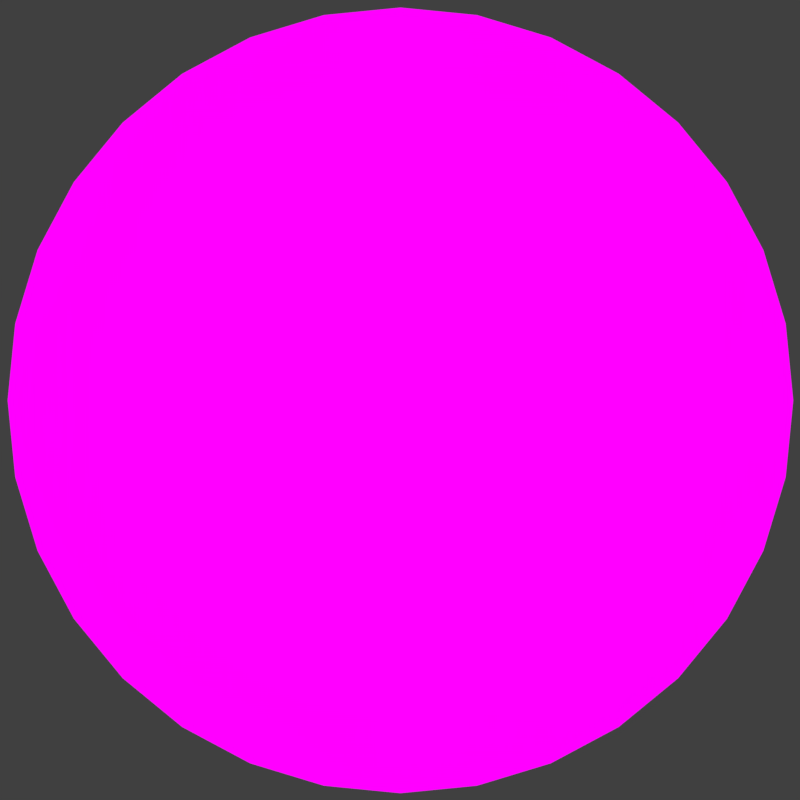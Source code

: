 # Source: earthFrozen.blend  (saved by Blender 2.78.0; exported with 4.5.12 LTS)
import bpy
from mathutils import Matrix  # noqa: F401  (used for matrix-valued properties, if any)

bpy.ops.wm.read_factory_settings(use_empty=True)
scene = bpy.context.scene
scene.name = 'Scene'

# ---- collections
col_collection_1 = bpy.data.collections.new('Collection 1'); scene.collection.children.link(col_collection_1)

# ---- images (referenced by path relative to the original .blend; pixels are not part of the script)
import os
ASSET_DIR = os.environ.get("B2B_ASSET_DIR", "")  # directory of the original .blend (textures are referenced by path, not embedded)
HERE = os.path.dirname(os.path.abspath(__file__))  # packed textures are extracted next to this script under _unpacked/

def load_image(name, relpath, width, height, colorspace="sRGB"):
    """Load a texture the original file referenced (path relative to the .blend, or extracted next to this script)."""
    p = next((c for c in (os.path.join(HERE, relpath), os.path.join(ASSET_DIR, relpath)) if relpath and os.path.exists(c)), "")
    if p:
        img = bpy.data.images.load(p, check_existing=True)
        img.name = name
    else:  # same state as the original file: an image datablock whose file is absent (Cycles renders it pink)
        img = bpy.data.images.new(name, width, height)
        img.source = "FILE"
        img.filepath = "//" + (relpath or name)
    img.colorspace_settings.name = colorspace
    return img
img_earthmapfrozen_png = load_image('earthMapFrozen.png', 'earthMapFrozen.png', 1024, 1024, 'sRGB')

# ---- materials (node trees are filled in below, after node groups)
mat_material_001 = bpy.data.materials.new('Material.001')
mat_material_001.alpha_threshold = 0.0
mat_material_001.roughness = 0.5
mat_material_001.specular_intensity = 0.0

# ---- material node trees
mat_material_001.use_nodes = True; mat_material_001.node_tree.nodes.clear()
_N = mat_material_001.node_tree.nodes; _L = mat_material_001.node_tree.links
n0 = _N.new('ShaderNodeOutputMaterial'); n0.name = 'Material Output'; n0.location = (300, 300)
n1 = _N.new('ShaderNodeEmission'); n1.name = 'Emission'; n1.location = (10, 300)
n2 = _N.new('ShaderNodeTexImage'); n2.name = 'Image Texture'; n2.location = (-180, 300)
n2.width = 140
n2.image = img_earthmapfrozen_png
_L.new(n1.outputs[0], n0.inputs[0])
_L.new(n2.outputs[0], n1.inputs[0])
n0.is_active_output = True

# ---- world
world_world = bpy.data.worlds.new('World'); scene.world = world_world
world_world.color = (0.05088, 0.05088, 0.05088)
world_world.use_sun_shadow = False
world_world.sun_shadow_jitter_overblur = 0.0
world_world.cycles.sampling_method = 'MANUAL'

# ---- cameras
cam_camera = bpy.data.cameras.new('Camera')
cam_camera.type = 'ORTHO'
cam_camera.clip_end = 100.0
cam_camera.lens = 35.0
cam_camera.sensor_width = 32.0
cam_camera.sensor_height = 18.0
cam_camera.ortho_scale = 5.914
cam_camera.dof.focus_distance = 0.0

# ---- meshes
me_sphere_001 = bpy.data.meshes.new('Sphere.001')
me_sphere_001.from_pydata([(0.0, -3.258e-07, -1.0), (0.03806, 0.1913, 0.9808), (0.07466, 0.3753, 0.9239), (0.1084, 0.5449, 0.8315), (0.1379, 0.6935, 0.7071), (0.1622, 0.8155, 0.5556), (0.1802, 0.9061, 0.3827), (0.1913, 0.9619, 0.1951), (0.1951, 0.9808, 7.55e-08), (0.1913, 0.9619, -0.1951), (0.1802, 0.9061, -0.3827), (0.1622, 0.8155, -0.5556), (0.1379, 0.6935, -0.7071), (0.1084, 0.5449, -0.8315), (0.07466, 0.3753, -0.9239), (0.03806, 0.1913, -0.9808), (0.07466, 0.1802, 0.9808), (0.1464, 0.3536, 0.9239), (0.2126, 0.5133, 0.8315), (0.2706, 0.6533, 0.7071), (0.3182, 0.7682, 0.5556), (0.3536, 0.8536, 0.3827), (0.3753, 0.9061, 0.1951), (0.3827, 0.9239, 7.55e-08), (0.3753, 0.9061, -0.1951), (0.3536, 0.8536, -0.3827), (0.3182, 0.7682, -0.5556), (0.2706, 0.6533, -0.7071), (0.2126, 0.5133, -0.8315), (0.1464, 0.3536, -0.9239), (0.07466, 0.1802, -0.9808), (0.1084, 0.1622, 0.9808), (0.2126, 0.3182, 0.9239), (0.3087, 0.4619, 0.8315), (0.3928, 0.5879, 0.7071), (0.4619, 0.6913, 0.5556), (0.5133, 0.7682, 0.3827), (0.5449, 0.8155, 0.1951), (0.5556, 0.8315, 7.55e-08), (0.5449, 0.8155, -0.1951), (0.5133, 0.7682, -0.3827), (0.4619, 0.6913, -0.5556), (0.3928, 0.5879, -0.7071), (0.3087, 0.4619, -0.8315), (0.2126, 0.3182, -0.9239), (0.1084, 0.1622, -0.9808), (0.1379, 0.1379, 0.9808), (0.2706, 0.2706, 0.9239), (0.3928, 0.3928, 0.8315), (0.5, 0.5, 0.7071), (0.5879, 0.5879, 0.5556), (0.6533, 0.6533, 0.3827), (0.6935, 0.6935, 0.1951), (0.7071, 0.7071, 7.55e-08), (0.6935, 0.6935, -0.1951), (0.6533, 0.6533, -0.3827), (0.5879, 0.5879, -0.5556), (0.5, 0.5, -0.7071), (0.3928, 0.3928, -0.8315), (0.2706, 0.2706, -0.9239), (0.1379, 0.1379, -0.9808), (0.1622, 0.1084, 0.9808), (0.3182, 0.2126, 0.9239), (0.4619, 0.3087, 0.8315), (0.5879, 0.3928, 0.7071), (0.6913, 0.4619, 0.5556), (0.7682, 0.5133, 0.3827), (0.8155, 0.5449, 0.1951), (0.8315, 0.5556, 7.55e-08), (0.8155, 0.5449, -0.1951), (0.7682, 0.5133, -0.3827), (0.6913, 0.4619, -0.5556), (0.5879, 0.3928, -0.7071), (0.4619, 0.3087, -0.8315), (0.3182, 0.2126, -0.9239), (0.1622, 0.1084, -0.9808), (0.1802, 0.07466, 0.9808), (0.3536, 0.1464, 0.9239), (0.5133, 0.2126, 0.8315), (0.6533, 0.2706, 0.7071), (0.7682, 0.3182, 0.5556), (0.8536, 0.3536, 0.3827), (0.9061, 0.3753, 0.1951), (0.9239, 0.3827, 7.55e-08), (0.9061, 0.3753, -0.1951), (0.8536, 0.3536, -0.3827), (0.7682, 0.3182, -0.5556), (0.6533, 0.2706, -0.7071), (0.5133, 0.2126, -0.8315), (0.3536, 0.1464, -0.9239), (0.1802, 0.07466, -0.9808), (0.1913, 0.03806, 0.9808), (0.3753, 0.07466, 0.9239), (0.5449, 0.1084, 0.8315), (0.6935, 0.1379, 0.7071), (0.8155, 0.1622, 0.5556), (0.9061, 0.1802, 0.3827), (0.9619, 0.1913, 0.1951), (0.9808, 0.1951, 7.55e-08), (0.9619, 0.1913, -0.1951), (0.9061, 0.1802, -0.3827), (0.8155, 0.1622, -0.5556), (0.6935, 0.1379, -0.7071), (0.5449, 0.1084, -0.8315), (0.3753, 0.07466, -0.9239), (0.1913, 0.03806, -0.9808), (0.1951, -3.266e-07, 0.9808), (0.3827, -3.192e-07, 0.9239), (0.5556, -3.117e-07, 0.8315), (0.7071, -3.192e-07, 0.7071), (0.8315, -3.341e-07, 0.5556), (0.9239, -2.745e-07, 0.3827), (0.9808, -3.937e-07, 0.1951), (1.0, -3.788e-07, 7.55e-08), (0.9808, -3.937e-07, -0.1951), (0.9239, -2.298e-07, -0.3827), (0.8315, -3.341e-07, -0.5556), (0.7071, -3.192e-07, -0.7071), (0.5556, -3.415e-07, -0.8315), (0.3827, -3.043e-07, -0.9239), (0.1951, -3.08e-07, -0.9808), (0.1913, -0.03806, 0.9808), (0.3753, -0.07466, 0.9239), (0.5449, -0.1084, 0.8315), (0.6935, -0.138, 0.7071), (0.8155, -0.1622, 0.5556), (0.9061, -0.1802, 0.3827), (0.9619, -0.1913, 0.1951), (0.9808, -0.1951, 7.55e-08), (0.9619, -0.1913, -0.1951), (0.9061, -0.1802, -0.3827), (0.8155, -0.1622, -0.5556), (0.6935, -0.138, -0.7071), (0.5449, -0.1084, -0.8315), (0.3753, -0.07466, -0.9239), (0.1913, -0.03806, -0.9808), (0.1802, -0.07466, 0.9808), (0.3536, -0.1464, 0.9239), (0.5133, -0.2126, 0.8315), (0.6533, -0.2706, 0.7071), (0.7682, -0.3182, 0.5556), (0.8536, -0.3536, 0.3827), (0.9061, -0.3753, 0.1951), (0.9239, -0.3827, 7.55e-08), (0.9061, -0.3753, -0.1951), (0.8536, -0.3536, -0.3827), (0.7682, -0.3182, -0.5556), (0.6533, -0.2706, -0.7071), (0.5133, -0.2126, -0.8315), (0.3536, -0.1464, -0.9239), (0.1802, -0.07466, -0.9808), (0.1622, -0.1084, 0.9808), (0.3182, -0.2126, 0.9239), (0.4619, -0.3087, 0.8315), (0.5879, -0.3928, 0.7071), (0.6913, -0.4619, 0.5556), (0.7682, -0.5133, 0.3827), (0.8155, -0.5449, 0.1951), (0.8315, -0.5556, 7.55e-08), (0.8155, -0.5449, -0.1951), (0.7682, -0.5133, -0.3827), (0.6913, -0.4619, -0.5556), (0.5879, -0.3928, -0.7071), (0.4619, -0.3087, -0.8315), (0.3182, -0.2126, -0.9239), (0.1622, -0.1084, -0.9808), (0.1379, -0.138, 0.9808), (0.2706, -0.2706, 0.9239), (0.3928, -0.3928, 0.8315), (0.5, -0.5, 0.7071), (0.5879, -0.5879, 0.5556), (0.6533, -0.6533, 0.3827), (0.6935, -0.6935, 0.1951), (0.7071, -0.7071, 7.55e-08), (0.6935, -0.6935, -0.1951), (0.6533, -0.6533, -0.3827), (0.5879, -0.5879, -0.5556), (0.5, -0.5, -0.7071), (0.3928, -0.3928, -0.8315), (0.2706, -0.2706, -0.9239), (0.1379, -0.138, -0.9808), (0.1084, -0.1622, 0.9808), (0.2126, -0.3182, 0.9239), (0.3087, -0.4619, 0.8315), (0.3928, -0.5879, 0.7071), (0.4619, -0.6913, 0.5556), (0.5133, -0.7682, 0.3827), (0.5449, -0.8155, 0.1951), (0.5556, -0.8315, 7.55e-08), (0.5449, -0.8155, -0.1951), (0.5133, -0.7682, -0.3827), (0.4619, -0.6913, -0.5556), (0.3928, -0.5879, -0.7071), (0.3087, -0.4619, -0.8315), (0.2126, -0.3182, -0.9239), (0.1084, -0.1622, -0.9808), (0.07466, -0.1802, 0.9808), (0.1464, -0.3536, 0.9239), (0.2126, -0.5133, 0.8315), (0.2706, -0.6533, 0.7071), (0.3182, -0.7682, 0.5556), (0.3536, -0.8536, 0.3827), (0.3753, -0.9061, 0.1951), (0.3827, -0.9239, 7.55e-08), (0.3753, -0.9061, -0.1951), (0.3536, -0.8536, -0.3827), (0.3182, -0.7682, -0.5556), (0.2706, -0.6533, -0.7071), (0.2126, -0.5133, -0.8315), (0.1464, -0.3536, -0.9239), (0.07466, -0.1802, -0.9808), (0.03806, -0.1913, 0.9808), (0.07466, -0.3753, 0.9239), (0.1084, -0.5449, 0.8315), (0.1379, -0.6935, 0.7071), (0.1622, -0.8155, 0.5556), (0.1802, -0.9061, 0.3827), (0.1913, -0.9619, 0.1951), (0.1951, -0.9808, 7.55e-08), (0.1913, -0.9619, -0.1951), (0.1802, -0.9061, -0.3827), (0.1622, -0.8155, -0.5556), (0.1379, -0.6935, -0.7071), (0.1084, -0.5449, -0.8315), (0.07466, -0.3753, -0.9239), (0.03806, -0.1913, -0.9808), (-7.212e-09, -0.1951, 0.9808), (4.122e-08, -0.3827, 0.9239), (2.632e-08, -0.5556, 0.8315), (-2.584e-08, -0.7071, 0.7071), (-8.544e-08, -0.8315, 0.5556), (6.357e-08, -0.9239, 0.3827), (-8.544e-08, -0.9808, 0.1951), (-1.003e-07, -1.0, 7.55e-08), (-8.544e-08, -0.9808, -0.1951), (6.357e-08, -0.9239, -0.3827), (-8.544e-08, -0.8315, -0.5556), (-2.584e-08, -0.7071, -0.7071), (-1.094e-08, -0.5556, -0.8315), (3.964e-09, -0.3827, -0.9239), (3.964e-09, -0.1951, -0.9808), (-0.03806, -0.1913, 0.9808), (-0.07466, -0.3753, 0.9239), (-0.1084, -0.5449, 0.8315), (-0.1379, -0.6935, 0.7071), (-0.1622, -0.8155, 0.5556), (-0.1802, -0.9061, 0.3827), (-0.1913, -0.9619, 0.1951), (-0.1951, -0.9808, 7.55e-08), (-0.1913, -0.9619, -0.1951), (-0.1802, -0.9061, -0.3827), (-0.1622, -0.8155, -0.5556), (-0.1379, -0.6935, -0.7071), (-0.1084, -0.5449, -0.8315), (-0.07466, -0.3753, -0.9239), (-0.03806, -0.1913, -0.9808), (-1.247e-07, -6.269e-07, 1.0), (-0.07466, -0.1802, 0.9808), (-0.1464, -0.3536, 0.9239), (-0.2126, -0.5133, 0.8315), (-0.2706, -0.6533, 0.7071), (-0.3182, -0.7682, 0.5556), (-0.3536, -0.8536, 0.3827), (-0.3753, -0.9061, 0.1951), (-0.3827, -0.9239, 7.55e-08), (-0.3753, -0.9061, -0.1951), (-0.3536, -0.8536, -0.3827), (-0.3182, -0.7682, -0.5556), (-0.2706, -0.6533, -0.7071), (-0.2126, -0.5133, -0.8315), (-0.1464, -0.3536, -0.9239), (-0.07466, -0.1802, -0.9808), (-0.1084, -0.1622, 0.9808), (-0.2126, -0.3182, 0.9239), (-0.3087, -0.4619, 0.8315), (-0.3928, -0.5879, 0.7071), (-0.4619, -0.6913, 0.5556), (-0.5133, -0.7682, 0.3827), (-0.5449, -0.8155, 0.1951), (-0.5556, -0.8315, 7.55e-08), (-0.5449, -0.8155, -0.1951), (-0.5133, -0.7682, -0.3827), (-0.4619, -0.6913, -0.5556), (-0.3928, -0.5879, -0.7071), (-0.3087, -0.4619, -0.8315), (-0.2126, -0.3182, -0.9239), (-0.1084, -0.1622, -0.9808), (-0.1379, -0.138, 0.9808), (-0.2706, -0.2706, 0.9239), (-0.3928, -0.3928, 0.8315), (-0.5, -0.5, 0.7071), (-0.5879, -0.5879, 0.5556), (-0.6533, -0.6533, 0.3827), (-0.6935, -0.6935, 0.1951), (-0.7071, -0.7071, 7.55e-08), (-0.6935, -0.6935, -0.1951), (-0.6533, -0.6533, -0.3827), (-0.5879, -0.5879, -0.5556), (-0.5, -0.5, -0.7071), (-0.3928, -0.3928, -0.8315), (-0.2706, -0.2706, -0.9239), (-0.1379, -0.1379, -0.9808), (-0.1622, -0.1084, 0.9808), (-0.3182, -0.2126, 0.9239), (-0.4619, -0.3087, 0.8315), (-0.5879, -0.3928, 0.7071), (-0.6913, -0.4619, 0.5556), (-0.7682, -0.5133, 0.3827), (-0.8155, -0.5449, 0.1951), (-0.8315, -0.5556, 7.55e-08), (-0.8155, -0.5449, -0.1951), (-0.7682, -0.5133, -0.3827), (-0.6913, -0.4619, -0.5556), (-0.5879, -0.3928, -0.7071), (-0.4619, -0.3087, -0.8315), (-0.3182, -0.2126, -0.9239), (-0.1622, -0.1084, -0.9808), (-0.1802, -0.07466, 0.9808), (-0.3536, -0.1464, 0.9239), (-0.5133, -0.2126, 0.8315), (-0.6533, -0.2706, 0.7071), (-0.7682, -0.3182, 0.5556), (-0.8536, -0.3536, 0.3827), (-0.9061, -0.3753, 0.1951), (-0.9239, -0.3827, 7.55e-08), (-0.9061, -0.3753, -0.1951), (-0.8536, -0.3536, -0.3827), (-0.7682, -0.3182, -0.5556), (-0.6533, -0.2706, -0.7071), (-0.5133, -0.2126, -0.8315), (-0.3536, -0.1464, -0.9239), (-0.1802, -0.07466, -0.9808), (-0.1913, -0.03806, 0.9808), (-0.3753, -0.07466, 0.9239), (-0.5449, -0.1084, 0.8315), (-0.6935, -0.1379, 0.7071), (-0.8155, -0.1622, 0.5556), (-0.9061, -0.1802, 0.3827), (-0.9619, -0.1913, 0.1951), (-0.9808, -0.1951, 7.55e-08), (-0.9619, -0.1913, -0.1951), (-0.9061, -0.1802, -0.3827), (-0.8155, -0.1622, -0.5556), (-0.6935, -0.1379, -0.7071), (-0.5449, -0.1084, -0.8315), (-0.3753, -0.07466, -0.9239), (-0.1913, -0.03806, -0.9808), (-0.1951, -3.117e-07, 0.9808), (-0.3827, -2.819e-07, 0.9239), (-0.5556, -2.819e-07, 0.8315), (-0.7071, -1.851e-07, 0.7071), (-0.8315, -1.404e-07, 0.5556), (-0.9239, -3.192e-07, 0.3827), (-0.9808, -9.567e-08, 0.1951), (-1.0, -1.404e-07, 7.55e-08), (-0.9808, -9.567e-08, -0.1951), (-0.9239, -3.192e-07, -0.3827), (-0.8315, -1.404e-07, -0.5556), (-0.7071, -1.851e-07, -0.7071), (-0.5556, -2.596e-07, -0.8315), (-0.3827, -2.521e-07, -0.9239), (-0.1951, -3.155e-07, -0.9808), (-0.1913, 0.03806, 0.9808), (-0.3753, 0.07466, 0.9239), (-0.5449, 0.1084, 0.8315), (-0.6935, 0.1379, 0.7071), (-0.8155, 0.1622, 0.5556), (-0.9061, 0.1802, 0.3827), (-0.9619, 0.1913, 0.1951), (-0.9808, 0.1951, 7.55e-08), (-0.9619, 0.1913, -0.1951), (-0.9061, 0.1802, -0.3827), (-0.8155, 0.1622, -0.5556), (-0.6935, 0.1379, -0.7071), (-0.5449, 0.1084, -0.8315), (-0.3753, 0.07466, -0.9239), (-0.1913, 0.03806, -0.9808), (-0.1802, 0.07466, 0.9808), (-0.3536, 0.1464, 0.9239), (-0.5133, 0.2126, 0.8315), (-0.6533, 0.2706, 0.7071), (-0.7682, 0.3182, 0.5556), (-0.8536, 0.3536, 0.3827), (-0.9061, 0.3753, 0.1951), (-0.9239, 0.3827, 7.55e-08), (-0.9061, 0.3753, -0.1951), (-0.8536, 0.3536, -0.3827), (-0.7682, 0.3182, -0.5556), (-0.6533, 0.2706, -0.7071), (-0.5133, 0.2126, -0.8315), (-0.3536, 0.1464, -0.9239), (-0.1802, 0.07466, -0.9808), (-0.1622, 0.1084, 0.9808), (-0.3182, 0.2126, 0.9239), (-0.4619, 0.3087, 0.8315), (-0.5879, 0.3928, 0.7071), (-0.6913, 0.4619, 0.5556), (-0.7682, 0.5133, 0.3827), (-0.8155, 0.5449, 0.1951), (-0.8315, 0.5556, 7.55e-08), (-0.8155, 0.5449, -0.1951), (-0.7682, 0.5133, -0.3827), (-0.6913, 0.4619, -0.5556), (-0.5879, 0.3928, -0.7071), (-0.4619, 0.3087, -0.8315), (-0.3182, 0.2126, -0.9239), (-0.1622, 0.1084, -0.9808), (-0.1379, 0.1379, 0.9808), (-0.2706, 0.2706, 0.9239), (-0.3928, 0.3928, 0.8315), (-0.5, 0.5, 0.7071), (-0.5879, 0.5879, 0.5556), (-0.6533, 0.6533, 0.3827), (-0.6935, 0.6935, 0.1951), (-0.7071, 0.7071, 7.55e-08), (-0.6935, 0.6935, -0.1951), (-0.6533, 0.6533, -0.3827), (-0.5879, 0.5879, -0.5556), (-0.5, 0.5, -0.7071), (-0.3928, 0.3928, -0.8315), (-0.2706, 0.2706, -0.9239), (-0.1379, 0.1379, -0.9808), (-0.1084, 0.1622, 0.9808), (-0.2126, 0.3182, 0.9239), (-0.3087, 0.4619, 0.8315), (-0.3928, 0.5879, 0.7071), (-0.4619, 0.6913, 0.5556), (-0.5133, 0.7682, 0.3827), (-0.5449, 0.8155, 0.1951), (-0.5556, 0.8315, 7.55e-08), (-0.5449, 0.8155, -0.1951), (-0.5133, 0.7682, -0.3827), (-0.4619, 0.6913, -0.5556), (-0.3928, 0.5879, -0.7071), (-0.3087, 0.4619, -0.8315), (-0.2126, 0.3182, -0.9239), (-0.1084, 0.1622, -0.9808), (-0.07466, 0.1802, 0.9808), (-0.1464, 0.3536, 0.9239), (-0.2126, 0.5133, 0.8315), (-0.2706, 0.6533, 0.7071), (-0.3182, 0.7682, 0.5556), (-0.3536, 0.8536, 0.3827), (-0.3753, 0.9061, 0.1951), (-0.3827, 0.9239, 7.55e-08), (-0.3753, 0.9061, -0.1951), (-0.3536, 0.8536, -0.3827), (-0.3182, 0.7682, -0.5556), (-0.2706, 0.6533, -0.7071), (-0.2126, 0.5133, -0.8315), (-0.1464, 0.3536, -0.9239), (-0.07466, 0.1802, -0.9808), (-0.03806, 0.1913, 0.9808), (-0.07466, 0.3753, 0.9239), (-0.1084, 0.5449, 0.8315), (-0.1379, 0.6935, 0.7071), (-0.1622, 0.8155, 0.5556), (-0.1802, 0.9061, 0.3827), (-0.1913, 0.9619, 0.1951), (-0.1951, 0.9808, 7.55e-08), (-0.1913, 0.9619, -0.1951), (-0.1802, 0.9061, -0.3827), (-0.1622, 0.8155, -0.5556), (-0.1379, 0.6935, -0.7071), (-0.1084, 0.5449, -0.8315), (-0.07466, 0.3753, -0.9239), (-0.03806, 0.1913, -0.9808), (3.749e-08, 0.1951, 0.9808), (7.847e-08, 0.3827, 0.9239), (1.083e-07, 0.5556, 0.8315), (1.53e-07, 0.7071, 0.7071), (2.722e-07, 0.8315, 0.5556), (6.357e-08, 0.9239, 0.3827), (2.573e-07, 0.9808, 0.1951), (2.722e-07, 1.0, 7.55e-08), (2.573e-07, 0.9808, -0.1951), (6.357e-08, 0.9239, -0.3827), (2.722e-07, 0.8315, -0.5556), (1.53e-07, 0.7071, -0.7071), (1.232e-07, 0.5556, -0.8315), (7.847e-08, 0.3827, -0.9239), (1.514e-08, 0.1951, -0.9808)], [], [(468, 467, 1, 2), (476, 475, 9, 10), (469, 468, 2, 3), (477, 476, 10, 11), (470, 469, 3, 4), (478, 477, 11, 12), (471, 470, 4, 5), (479, 478, 12, 13), (472, 471, 5, 6), (480, 479, 13, 14), (473, 472, 6, 7), (481, 480, 14, 15), (474, 473, 7, 8), (467, 256, 1), (0, 481, 15), (475, 474, 8, 9), (8, 7, 22, 23), (1, 256, 16), (0, 15, 30), (9, 8, 23, 24), (2, 1, 16, 17), (10, 9, 24, 25), (3, 2, 17, 18), (11, 10, 25, 26), (4, 3, 18, 19), (12, 11, 26, 27), (5, 4, 19, 20), (13, 12, 27, 28), (6, 5, 20, 21), (14, 13, 28, 29), (7, 6, 21, 22), (15, 14, 29, 30), (27, 26, 41, 42), (20, 19, 34, 35), (28, 27, 42, 43), (21, 20, 35, 36), (29, 28, 43, 44), (22, 21, 36, 37), (30, 29, 44, 45), (23, 22, 37, 38), (16, 256, 31), (0, 30, 45), (24, 23, 38, 39), (17, 16, 31, 32), (25, 24, 39, 40), (18, 17, 32, 33), (26, 25, 40, 41), (19, 18, 33, 34), (0, 45, 60), (39, 38, 53, 54), (32, 31, 46, 47), (40, 39, 54, 55), (33, 32, 47, 48), (41, 40, 55, 56), (34, 33, 48, 49), (42, 41, 56, 57), (35, 34, 49, 50), (43, 42, 57, 58), (36, 35, 50, 51), (44, 43, 58, 59), (37, 36, 51, 52), (45, 44, 59, 60), (38, 37, 52, 53), (31, 256, 46), (58, 57, 72, 73), (51, 50, 65, 66), (59, 58, 73, 74), (52, 51, 66, 67), (60, 59, 74, 75), (53, 52, 67, 68), (46, 256, 61), (0, 60, 75), (54, 53, 68, 69), (47, 46, 61, 62), (55, 54, 69, 70), (48, 47, 62, 63), (56, 55, 70, 71), (49, 48, 63, 64), (57, 56, 71, 72), (50, 49, 64, 65), (62, 61, 76, 77), (70, 69, 84, 85), (63, 62, 77, 78), (71, 70, 85, 86), (64, 63, 78, 79), (72, 71, 86, 87), (65, 64, 79, 80), (73, 72, 87, 88), (66, 65, 80, 81), (74, 73, 88, 89), (67, 66, 81, 82), (75, 74, 89, 90), (68, 67, 82, 83), (61, 256, 76), (0, 75, 90), (69, 68, 83, 84), (81, 80, 95, 96), (89, 88, 103, 104), (82, 81, 96, 97), (90, 89, 104, 105), (83, 82, 97, 98), (76, 256, 91), (0, 90, 105), (84, 83, 98, 99), (77, 76, 91, 92), (85, 84, 99, 100), (78, 77, 92, 93), (86, 85, 100, 101), (79, 78, 93, 94), (87, 86, 101, 102), (80, 79, 94, 95), (88, 87, 102, 103), (100, 99, 114, 115), (93, 92, 107, 108), (101, 100, 115, 116), (94, 93, 108, 109), (102, 101, 116, 117), (95, 94, 109, 110), (103, 102, 117, 118), (96, 95, 110, 111), (104, 103, 118, 119), (97, 96, 111, 112), (105, 104, 119, 120), (98, 97, 112, 113), (91, 256, 106), (0, 105, 120), (99, 98, 113, 114), (92, 91, 106, 107), (119, 118, 133, 134), (112, 111, 126, 127), (120, 119, 134, 135), (113, 112, 127, 128), (106, 256, 121), (0, 120, 135), (114, 113, 128, 129), (107, 106, 121, 122), (115, 114, 129, 130), (108, 107, 122, 123), (116, 115, 130, 131), (109, 108, 123, 124), (117, 116, 131, 132), (110, 109, 124, 125), (118, 117, 132, 133), (111, 110, 125, 126), (123, 122, 137, 138), (131, 130, 145, 146), (124, 123, 138, 139), (132, 131, 146, 147), (125, 124, 139, 140), (133, 132, 147, 148), (126, 125, 140, 141), (134, 133, 148, 149), (127, 126, 141, 142), (135, 134, 149, 150), (128, 127, 142, 143), (121, 256, 136), (0, 135, 150), (129, 128, 143, 144), (122, 121, 136, 137), (130, 129, 144, 145), (142, 141, 156, 157), (150, 149, 164, 165), (143, 142, 157, 158), (136, 256, 151), (0, 150, 165), (144, 143, 158, 159), (137, 136, 151, 152), (145, 144, 159, 160), (138, 137, 152, 153), (146, 145, 160, 161), (139, 138, 153, 154), (147, 146, 161, 162), (140, 139, 154, 155), (148, 147, 162, 163), (141, 140, 155, 156), (149, 148, 163, 164), (161, 160, 175, 176), (154, 153, 168, 169), (162, 161, 176, 177), (155, 154, 169, 170), (163, 162, 177, 178), (156, 155, 170, 171), (164, 163, 178, 179), (157, 156, 171, 172), (165, 164, 179, 180), (158, 157, 172, 173), (151, 256, 166), (0, 165, 180), (159, 158, 173, 174), (152, 151, 166, 167), (160, 159, 174, 175), (153, 152, 167, 168), (180, 179, 194, 195), (173, 172, 187, 188), (166, 256, 181), (0, 180, 195), (174, 173, 188, 189), (167, 166, 181, 182), (175, 174, 189, 190), (168, 167, 182, 183), (176, 175, 190, 191), (169, 168, 183, 184), (177, 176, 191, 192), (170, 169, 184, 185), (178, 177, 192, 193), (171, 170, 185, 186), (179, 178, 193, 194), (172, 171, 186, 187), (192, 191, 206, 207), (185, 184, 199, 200), (193, 192, 207, 208), (186, 185, 200, 201), (194, 193, 208, 209), (187, 186, 201, 202), (195, 194, 209, 210), (188, 187, 202, 203), (181, 256, 196), (0, 195, 210), (189, 188, 203, 204), (182, 181, 196, 197), (190, 189, 204, 205), (183, 182, 197, 198), (191, 190, 205, 206), (184, 183, 198, 199), (196, 256, 211), (0, 210, 225), (204, 203, 218, 219), (197, 196, 211, 212), (205, 204, 219, 220), (198, 197, 212, 213), (206, 205, 220, 221), (199, 198, 213, 214), (207, 206, 221, 222), (200, 199, 214, 215), (208, 207, 222, 223), (201, 200, 215, 216), (209, 208, 223, 224), (202, 201, 216, 217), (210, 209, 224, 225), (203, 202, 217, 218), (215, 214, 229, 230), (223, 222, 237, 238), (216, 215, 230, 231), (224, 223, 238, 239), (217, 216, 231, 232), (225, 224, 239, 240), (218, 217, 232, 233), (211, 256, 226), (0, 225, 240), (219, 218, 233, 234), (212, 211, 226, 227), (220, 219, 234, 235), (213, 212, 227, 228), (221, 220, 235, 236), (214, 213, 228, 229), (222, 221, 236, 237), (234, 233, 248, 249), (227, 226, 241, 242), (235, 234, 249, 250), (228, 227, 242, 243), (236, 235, 250, 251), (229, 228, 243, 244), (237, 236, 251, 252), (230, 229, 244, 245), (238, 237, 252, 253), (231, 230, 245, 246), (239, 238, 253, 254), (232, 231, 246, 247), (240, 239, 254, 255), (233, 232, 247, 248), (226, 256, 241), (0, 240, 255), (253, 252, 268, 269), (246, 245, 261, 262), (254, 253, 269, 270), (247, 246, 262, 263), (255, 254, 270, 271), (248, 247, 263, 264), (241, 256, 257), (0, 255, 271), (249, 248, 264, 265), (242, 241, 257, 258), (250, 249, 265, 266), (243, 242, 258, 259), (251, 250, 266, 267), (244, 243, 259, 260), (252, 251, 267, 268), (245, 244, 260, 261), (258, 257, 272, 273), (266, 265, 280, 281), (259, 258, 273, 274), (267, 266, 281, 282), (260, 259, 274, 275), (268, 267, 282, 283), (261, 260, 275, 276), (269, 268, 283, 284), (262, 261, 276, 277), (270, 269, 284, 285), (263, 262, 277, 278), (271, 270, 285, 286), (264, 263, 278, 279), (257, 256, 272), (0, 271, 286), (265, 264, 279, 280), (277, 276, 291, 292), (285, 284, 299, 300), (278, 277, 292, 293), (286, 285, 300, 301), (279, 278, 293, 294), (272, 256, 287), (0, 286, 301), (280, 279, 294, 295), (273, 272, 287, 288), (281, 280, 295, 296), (274, 273, 288, 289), (282, 281, 296, 297), (275, 274, 289, 290), (283, 282, 297, 298), (276, 275, 290, 291), (284, 283, 298, 299), (296, 295, 310, 311), (289, 288, 303, 304), (297, 296, 311, 312), (290, 289, 304, 305), (298, 297, 312, 313), (291, 290, 305, 306), (299, 298, 313, 314), (292, 291, 306, 307), (300, 299, 314, 315), (293, 292, 307, 308), (301, 300, 315, 316), (294, 293, 308, 309), (287, 256, 302), (0, 301, 316), (295, 294, 309, 310), (288, 287, 302, 303), (315, 314, 329, 330), (308, 307, 322, 323), (316, 315, 330, 331), (309, 308, 323, 324), (302, 256, 317), (0, 316, 331), (310, 309, 324, 325), (303, 302, 317, 318), (311, 310, 325, 326), (304, 303, 318, 319), (312, 311, 326, 327), (305, 304, 319, 320), (313, 312, 327, 328), (306, 305, 320, 321), (314, 313, 328, 329), (307, 306, 321, 322), (327, 326, 341, 342), (320, 319, 334, 335), (328, 327, 342, 343), (321, 320, 335, 336), (329, 328, 343, 344), (322, 321, 336, 337), (330, 329, 344, 345), (323, 322, 337, 338), (331, 330, 345, 346), (324, 323, 338, 339), (317, 256, 332), (0, 331, 346), (325, 324, 339, 340), (318, 317, 332, 333), (326, 325, 340, 341), (319, 318, 333, 334), (346, 345, 360, 361), (339, 338, 353, 354), (332, 256, 347), (0, 346, 361), (340, 339, 354, 355), (333, 332, 347, 348), (341, 340, 355, 356), (334, 333, 348, 349), (342, 341, 356, 357), (335, 334, 349, 350), (343, 342, 357, 358), (336, 335, 350, 351), (344, 343, 358, 359), (337, 336, 351, 352), (345, 344, 359, 360), (338, 337, 352, 353), (350, 349, 364, 365), (358, 357, 372, 373), (351, 350, 365, 366), (359, 358, 373, 374), (352, 351, 366, 367), (360, 359, 374, 375), (353, 352, 367, 368), (361, 360, 375, 376), (354, 353, 368, 369), (347, 256, 362), (0, 361, 376), (355, 354, 369, 370), (348, 347, 362, 363), (356, 355, 370, 371), (349, 348, 363, 364), (357, 356, 371, 372), (369, 368, 383, 384), (362, 256, 377), (0, 376, 391), (370, 369, 384, 385), (363, 362, 377, 378), (371, 370, 385, 386), (364, 363, 378, 379), (372, 371, 386, 387), (365, 364, 379, 380), (373, 372, 387, 388), (366, 365, 380, 381), (374, 373, 388, 389), (367, 366, 381, 382), (375, 374, 389, 390), (368, 367, 382, 383), (376, 375, 390, 391), (388, 387, 402, 403), (381, 380, 395, 396), (389, 388, 403, 404), (382, 381, 396, 397), (390, 389, 404, 405), (383, 382, 397, 398), (391, 390, 405, 406), (384, 383, 398, 399), (377, 256, 392), (0, 391, 406), (385, 384, 399, 400), (378, 377, 392, 393), (386, 385, 400, 401), (379, 378, 393, 394), (387, 386, 401, 402), (380, 379, 394, 395), (392, 256, 407), (0, 406, 421), (400, 399, 414, 415), (393, 392, 407, 408), (401, 400, 415, 416), (394, 393, 408, 409), (402, 401, 416, 417), (395, 394, 409, 410), (403, 402, 417, 418), (396, 395, 410, 411), (404, 403, 418, 419), (397, 396, 411, 412), (405, 404, 419, 420), (398, 397, 412, 413), (406, 405, 420, 421), (399, 398, 413, 414), (411, 410, 425, 426), (419, 418, 433, 434), (412, 411, 426, 427), (420, 419, 434, 435), (413, 412, 427, 428), (421, 420, 435, 436), (414, 413, 428, 429), (407, 256, 422), (0, 421, 436), (415, 414, 429, 430), (408, 407, 422, 423), (416, 415, 430, 431), (409, 408, 423, 424), (417, 416, 431, 432), (410, 409, 424, 425), (418, 417, 432, 433), (430, 429, 444, 445), (423, 422, 437, 438), (431, 430, 445, 446), (424, 423, 438, 439), (432, 431, 446, 447), (425, 424, 439, 440), (433, 432, 447, 448), (426, 425, 440, 441), (434, 433, 448, 449), (427, 426, 441, 442), (435, 434, 449, 450), (428, 427, 442, 443), (436, 435, 450, 451), (429, 428, 443, 444), (422, 256, 437), (0, 436, 451), (449, 448, 463, 464), (442, 441, 456, 457), (450, 449, 464, 465), (443, 442, 457, 458), (451, 450, 465, 466), (444, 443, 458, 459), (437, 256, 452), (0, 451, 466), (445, 444, 459, 460), (438, 437, 452, 453), (446, 445, 460, 461), (439, 438, 453, 454), (447, 446, 461, 462), (440, 439, 454, 455), (448, 447, 462, 463), (441, 440, 455, 456), (461, 460, 475, 476), (454, 453, 468, 469), (462, 461, 476, 477), (455, 454, 469, 470), (463, 462, 477, 478), (456, 455, 470, 471), (464, 463, 478, 479), (457, 456, 471, 472), (465, 464, 479, 480), (458, 457, 472, 473), (466, 465, 480, 481), (459, 458, 473, 474), (452, 256, 467), (0, 466, 481), (460, 459, 474, 475), (453, 452, 467, 468)])
_uv = me_sphere_001.uv_layers.new(name='UVMap')
_uv.uv.foreach_set('vector', [0.7508, 0.875, 0.7508, 0.9375, 0.7195, 0.9375, 0.7195, 0.875, 0.7508, 0.375, 0.7508, 0.4375, 0.7195, 0.4375, 0.7195, 0.375, 0.7508, 0.8125, 0.7508, 0.875, 0.7195, 0.875, 0.7195, 0.8125, 0.7508, 0.3125, 0.7508, 0.375, 0.7195, 0.375, 0.7195, 0.3125, 0.7508, 0.75, 0.7508, 0.8125, 0.7195, 0.8125, 0.7195, 0.75, 0.7508, 0.25, 0.7508, 0.3125, 0.7195, 0.3125, 0.7195, 0.25, 0.7508, 0.6875, 0.7508, 0.75, 0.7195, 0.75, 0.7195, 0.6875, 0.7508, 0.1875, 0.7508, 0.25, 0.7195, 0.25, 0.7195, 0.1875, 0.7508, 0.625, 0.7508, 0.6875, 0.7195, 0.6875, 0.7195, 0.625, 0.7508, 0.125, 0.7508, 0.1875, 0.7195, 0.1875, 0.7195, 0.125, 0.7508, 0.5625, 0.7508, 0.625, 0.7195, 0.625, 0.7195, 0.5625, 0.7508, 0.0625, 0.7508, 0.125, 0.7195, 0.125, 0.7195, 0.0625, 0.7508, 0.5, 0.7508, 0.5625, 0.7195, 0.5625, 0.7195, 0.5, 0.7508, 0.9375, 1.229, 1.0, 0.7195, 0.9375, 1.234, 0.0, 0.7508, 0.0625, 0.7195, 0.0625, 0.7508, 0.4375, 0.7508, 0.5, 0.7195, 0.5, 0.7195, 0.4375, 0.7195, 0.5, 0.7195, 0.5625, 0.6882, 0.5625, 0.6882, 0.5, 0.7195, 0.9375, 0.2264, 1.0, 0.6882, 0.9375, 0.2323, 0.0, 0.7195, 0.0625, 0.6882, 0.0625, 0.7195, 0.4375, 0.7195, 0.5, 0.6882, 0.5, 0.6882, 0.4375, 0.7195, 0.875, 0.7195, 0.9375, 0.6882, 0.9375, 0.6882, 0.875, 0.7195, 0.375, 0.7195, 0.4375, 0.6882, 0.4375, 0.6882, 0.375, 0.7195, 0.8125, 0.7195, 0.875, 0.6882, 0.875, 0.6882, 0.8125, 0.7195, 0.3125, 0.7195, 0.375, 0.6882, 0.375, 0.6882, 0.3125, 0.7195, 0.75, 0.7195, 0.8125, 0.6882, 0.8125, 0.6882, 0.75, 0.7195, 0.25, 0.7195, 0.3125, 0.6882, 0.3125, 0.6882, 0.25, 0.7195, 0.6875, 0.7195, 0.75, 0.6882, 0.75, 0.6882, 0.6875, 0.7195, 0.1875, 0.7195, 0.25, 0.6882, 0.25, 0.6882, 0.1875, 0.7195, 0.625, 0.7195, 0.6875, 0.6882, 0.6875, 0.6882, 0.625, 0.7195, 0.125, 0.7195, 0.1875, 0.6882, 0.1875, 0.6882, 0.125, 0.7195, 0.5625, 0.7195, 0.625, 0.6882, 0.625, 0.6882, 0.5625, 0.7195, 0.0625, 0.7195, 0.125, 0.6882, 0.125, 0.6882, 0.0625, 0.6882, 0.25, 0.6882, 0.3125, 0.6568, 0.3125, 0.6568, 0.25, 0.6882, 0.6875, 0.6882, 0.75, 0.6568, 0.75, 0.6568, 0.6875, 0.6882, 0.1875, 0.6882, 0.25, 0.6568, 0.25, 0.6568, 0.1875, 0.6882, 0.625, 0.6882, 0.6875, 0.6568, 0.6875, 0.6568, 0.625, 0.6882, 0.125, 0.6882, 0.1875, 0.6568, 0.1875, 0.6568, 0.125, 0.6882, 0.5625, 0.6882, 0.625, 0.6568, 0.625, 0.6568, 0.5625, 0.6882, 0.0625, 0.6882, 0.125, 0.6568, 0.125, 0.6568, 0.0625, 0.6882, 0.5, 0.6882, 0.5625, 0.6568, 0.5625, 0.6568, 0.5, 0.6882, 0.9375, 0.2264, 1.0, 0.6568, 0.9375, 0.2323, 0.0, 0.6882, 0.0625, 0.6568, 0.0625, 0.6882, 0.4375, 0.6882, 0.5, 0.6568, 0.5, 0.6568, 0.4375, 0.6882, 0.875, 0.6882, 0.9375, 0.6568, 0.9375, 0.6568, 0.875, 0.6882, 0.375, 0.6882, 0.4375, 0.6568, 0.4375, 0.6568, 0.375, 0.6882, 0.8125, 0.6882, 0.875, 0.6568, 0.875, 0.6568, 0.8125, 0.6882, 0.3125, 0.6882, 0.375, 0.6568, 0.375, 0.6568, 0.3125, 0.6882, 0.75, 0.6882, 0.8125, 0.6568, 0.8125, 0.6568, 0.75, 0.2323, 0.0, 0.6568, 0.0625, 0.6255, 0.0625, 0.6568, 0.4375, 0.6568, 0.5, 0.6255, 0.5, 0.6255, 0.4375, 0.6568, 0.875, 0.6568, 0.9375, 0.6255, 0.9375, 0.6255, 0.875, 0.6568, 0.375, 0.6568, 0.4375, 0.6255, 0.4375, 0.6255, 0.375, 0.6568, 0.8125, 0.6568, 0.875, 0.6255, 0.875, 0.6255, 0.8125, 0.6568, 0.3125, 0.6568, 0.375, 0.6255, 0.375, 0.6255, 0.3125, 0.6568, 0.75, 0.6568, 0.8125, 0.6255, 0.8125, 0.6255, 0.75, 0.6568, 0.25, 0.6568, 0.3125, 0.6255, 0.3125, 0.6255, 0.25, 0.6568, 0.6875, 0.6568, 0.75, 0.6255, 0.75, 0.6255, 0.6875, 0.6568, 0.1875, 0.6568, 0.25, 0.6255, 0.25, 0.6255, 0.1875, 0.6568, 0.625, 0.6568, 0.6875, 0.6255, 0.6875, 0.6255, 0.625, 0.6568, 0.125, 0.6568, 0.1875, 0.6255, 0.1875, 0.6255, 0.125, 0.6568, 0.5625, 0.6568, 0.625, 0.6255, 0.625, 0.6255, 0.5625, 0.6568, 0.0625, 0.6568, 0.125, 0.6255, 0.125, 0.6255, 0.0625, 0.6568, 0.5, 0.6568, 0.5625, 0.6255, 0.5625, 0.6255, 0.5, 0.6568, 0.9375, 0.2264, 1.0, 0.6255, 0.9375, 0.6255, 0.1875, 0.6255, 0.25, 0.5942, 0.25, 0.5942, 0.1875, 0.6255, 0.625, 0.6255, 0.6875, 0.5942, 0.6875, 0.5942, 0.625, 0.6255, 0.125, 0.6255, 0.1875, 0.5942, 0.1875, 0.5942, 0.125, 0.6255, 0.5625, 0.6255, 0.625, 0.5942, 0.625, 0.5942, 0.5625, 0.6255, 0.0625, 0.6255, 0.125, 0.5942, 0.125, 0.5942, 0.0625, 0.6255, 0.5, 0.6255, 0.5625, 0.5942, 0.5625, 0.5942, 0.5, 0.6255, 0.9375, 0.2264, 1.0, 0.5942, 0.9375, 0.2323, 0.0, 0.6255, 0.0625, 0.5942, 0.0625, 0.6255, 0.4375, 0.6255, 0.5, 0.5942, 0.5, 0.5942, 0.4375, 0.6255, 0.875, 0.6255, 0.9375, 0.5942, 0.9375, 0.5942, 0.875, 0.6255, 0.375, 0.6255, 0.4375, 0.5942, 0.4375, 0.5942, 0.375, 0.6255, 0.8125, 0.6255, 0.875, 0.5942, 0.875, 0.5942, 0.8125, 0.6255, 0.3125, 0.6255, 0.375, 0.5942, 0.375, 0.5942, 0.3125, 0.6255, 0.75, 0.6255, 0.8125, 0.5942, 0.8125, 0.5942, 0.75, 0.6255, 0.25, 0.6255, 0.3125, 0.5942, 0.3125, 0.5942, 0.25, 0.6255, 0.6875, 0.6255, 0.75, 0.5942, 0.75, 0.5942, 0.6875, 0.5942, 0.875, 0.5942, 0.9375, 0.5629, 0.9375, 0.5629, 0.875, 0.5942, 0.375, 0.5942, 0.4375, 0.5629, 0.4375, 0.5629, 0.375, 0.5942, 0.8125, 0.5942, 0.875, 0.5629, 0.875, 0.5629, 0.8125, 0.5942, 0.3125, 0.5942, 0.375, 0.5629, 0.375, 0.5629, 0.3125, 0.5942, 0.75, 0.5942, 0.8125, 0.5629, 0.8125, 0.5629, 0.75, 0.5942, 0.25, 0.5942, 0.3125, 0.5629, 0.3125, 0.5629, 0.25, 0.5942, 0.6875, 0.5942, 0.75, 0.5629, 0.75, 0.5629, 0.6875, 0.5942, 0.1875, 0.5942, 0.25, 0.5629, 0.25, 0.5629, 0.1875, 0.5942, 0.625, 0.5942, 0.6875, 0.5629, 0.6875, 0.5629, 0.625, 0.5942, 0.125, 0.5942, 0.1875, 0.5629, 0.1875, 0.5629, 0.125, 0.5942, 0.5625, 0.5942, 0.625, 0.5629, 0.625, 0.5629, 0.5625, 0.5942, 0.0625, 0.5942, 0.125, 0.5629, 0.125, 0.5629, 0.0625, 0.5942, 0.5, 0.5942, 0.5625, 0.5629, 0.5625, 0.5629, 0.5, 0.5942, 0.9375, 0.2264, 1.0, 0.5629, 0.9375, 0.2323, 0.0, 0.5942, 0.0625, 0.5629, 0.0625, 0.5942, 0.4375, 0.5942, 0.5, 0.5629, 0.5, 0.5629, 0.4375, 0.5629, 0.625, 0.5629, 0.6875, 0.5316, 0.6875, 0.5316, 0.625, 0.5629, 0.125, 0.5629, 0.1875, 0.5316, 0.1875, 0.5316, 0.125, 0.5629, 0.5625, 0.5629, 0.625, 0.5316, 0.625, 0.5316, 0.5625, 0.5629, 0.0625, 0.5629, 0.125, 0.5316, 0.125, 0.5316, 0.0625, 0.5629, 0.5, 0.5629, 0.5625, 0.5316, 0.5625, 0.5316, 0.5, 0.5629, 0.9375, 0.2264, 1.0, 0.5316, 0.9375, 0.2323, 0.0, 0.5629, 0.0625, 0.5316, 0.0625, 0.5629, 0.4375, 0.5629, 0.5, 0.5316, 0.5, 0.5316, 0.4375, 0.5629, 0.875, 0.5629, 0.9375, 0.5316, 0.9375, 0.5316, 0.875, 0.5629, 0.375, 0.5629, 0.4375, 0.5316, 0.4375, 0.5316, 0.375, 0.5629, 0.8125, 0.5629, 0.875, 0.5316, 0.875, 0.5316, 0.8125, 0.5629, 0.3125, 0.5629, 0.375, 0.5316, 0.375, 0.5316, 0.3125, 0.5629, 0.75, 0.5629, 0.8125, 0.5316, 0.8125, 0.5316, 0.75, 0.5629, 0.25, 0.5629, 0.3125, 0.5316, 0.3125, 0.5316, 0.25, 0.5629, 0.6875, 0.5629, 0.75, 0.5316, 0.75, 0.5316, 0.6875, 0.5629, 0.1875, 0.5629, 0.25, 0.5316, 0.25, 0.5316, 0.1875, 0.5316, 0.375, 0.5316, 0.4375, 0.5002, 0.4375, 0.5002, 0.375, 0.5316, 0.8125, 0.5316, 0.875, 0.5002, 0.875, 0.5002, 0.8125, 0.5316, 0.3125, 0.5316, 0.375, 0.5002, 0.375, 0.5002, 0.3125, 0.5316, 0.75, 0.5316, 0.8125, 0.5002, 0.8125, 0.5002, 0.75, 0.5316, 0.25, 0.5316, 0.3125, 0.5002, 0.3125, 0.5002, 0.25, 0.5316, 0.6875, 0.5316, 0.75, 0.5002, 0.75, 0.5002, 0.6875, 0.5316, 0.1875, 0.5316, 0.25, 0.5002, 0.25, 0.5002, 0.1875, 0.5316, 0.625, 0.5316, 0.6875, 0.5002, 0.6875, 0.5002, 0.625, 0.5316, 0.125, 0.5316, 0.1875, 0.5002, 0.1875, 0.5002, 0.125, 0.5316, 0.5625, 0.5316, 0.625, 0.5002, 0.625, 0.5002, 0.5625, 0.5316, 0.0625, 0.5316, 0.125, 0.5002, 0.125, 0.5002, 0.0625, 0.5316, 0.5, 0.5316, 0.5625, 0.5002, 0.5625, 0.5002, 0.5, 0.5316, 0.9375, 0.2264, 1.0, 0.5002, 0.9375, 0.2323, 0.0, 0.5316, 0.0625, 0.5002, 0.0625, 0.5316, 0.4375, 0.5316, 0.5, 0.5002, 0.5, 0.5002, 0.4375, 0.5316, 0.875, 0.5316, 0.9375, 0.5002, 0.9375, 0.5002, 0.875, 0.5002, 0.125, 0.5002, 0.1875, 0.4689, 0.1875, 0.4689, 0.125, 0.5002, 0.5625, 0.5002, 0.625, 0.4689, 0.625, 0.4689, 0.5625, 0.5002, 0.0625, 0.5002, 0.125, 0.4689, 0.125, 0.4689, 0.0625, 0.5002, 0.5, 0.5002, 0.5625, 0.4689, 0.5625, 0.4689, 0.5, 0.5002, 0.9375, 0.2264, 1.0, 0.4689, 0.9375, 0.2323, 0.0, 0.5002, 0.0625, 0.4689, 0.0625, 0.5002, 0.4375, 0.5002, 0.5, 0.4689, 0.5, 0.4689, 0.4375, 0.5002, 0.875, 0.5002, 0.9375, 0.4689, 0.9375, 0.4689, 0.875, 0.5002, 0.375, 0.5002, 0.4375, 0.4689, 0.4375, 0.4689, 0.375, 0.5002, 0.8125, 0.5002, 0.875, 0.4689, 0.875, 0.4689, 0.8125, 0.5002, 0.3125, 0.5002, 0.375, 0.4689, 0.375, 0.4689, 0.3125, 0.5002, 0.75, 0.5002, 0.8125, 0.4689, 0.8125, 0.4689, 0.75, 0.5002, 0.25, 0.5002, 0.3125, 0.4689, 0.3125, 0.4689, 0.25, 0.5002, 0.6875, 0.5002, 0.75, 0.4689, 0.75, 0.4689, 0.6875, 0.5002, 0.1875, 0.5002, 0.25, 0.4689, 0.25, 0.4689, 0.1875, 0.5002, 0.625, 0.5002, 0.6875, 0.4689, 0.6875, 0.4689, 0.625, 0.4689, 0.8125, 0.4689, 0.875, 0.4376, 0.875, 0.4376, 0.8125, 0.4689, 0.3125, 0.4689, 0.375, 0.4376, 0.375, 0.4376, 0.3125, 0.4689, 0.75, 0.4689, 0.8125, 0.4376, 0.8125, 0.4376, 0.75, 0.4689, 0.25, 0.4689, 0.3125, 0.4376, 0.3125, 0.4376, 0.25, 0.4689, 0.6875, 0.4689, 0.75, 0.4376, 0.75, 0.4376, 0.6875, 0.4689, 0.1875, 0.4689, 0.25, 0.4376, 0.25, 0.4376, 0.1875, 0.4689, 0.625, 0.4689, 0.6875, 0.4376, 0.6875, 0.4376, 0.625, 0.4689, 0.125, 0.4689, 0.1875, 0.4376, 0.1875, 0.4376, 0.125, 0.4689, 0.5625, 0.4689, 0.625, 0.4376, 0.625, 0.4376, 0.5625, 0.4689, 0.0625, 0.4689, 0.125, 0.4376, 0.125, 0.4376, 0.0625, 0.4689, 0.5, 0.4689, 0.5625, 0.4376, 0.5625, 0.4376, 0.5, 0.4689, 0.9375, 0.2264, 1.0, 0.4376, 0.9375, 0.2323, 0.0, 0.4689, 0.0625, 0.4376, 0.0625, 0.4689, 0.4375, 0.4689, 0.5, 0.4376, 0.5, 0.4376, 0.4375, 0.4689, 0.875, 0.4689, 0.9375, 0.4376, 0.9375, 0.4376, 0.875, 0.4689, 0.375, 0.4689, 0.4375, 0.4376, 0.4375, 0.4376, 0.375, 0.4376, 0.5625, 0.4376, 0.625, 0.4063, 0.625, 0.4063, 0.5625, 0.4376, 0.0625, 0.4376, 0.125, 0.4063, 0.125, 0.4063, 0.0625, 0.4376, 0.5, 0.4376, 0.5625, 0.4063, 0.5625, 0.4063, 0.5, 0.4376, 0.9375, 0.2264, 1.0, 0.4063, 0.9375, 0.2323, 0.0, 0.4376, 0.0625, 0.4063, 0.0625, 0.4376, 0.4375, 0.4376, 0.5, 0.4063, 0.5, 0.4063, 0.4375, 0.4376, 0.875, 0.4376, 0.9375, 0.4063, 0.9375, 0.4063, 0.875, 0.4376, 0.375, 0.4376, 0.4375, 0.4063, 0.4375, 0.4063, 0.375, 0.4376, 0.8125, 0.4376, 0.875, 0.4063, 0.875, 0.4063, 0.8125, 0.4376, 0.3125, 0.4376, 0.375, 0.4063, 0.375, 0.4063, 0.3125, 0.4376, 0.75, 0.4376, 0.8125, 0.4063, 0.8125, 0.4063, 0.75, 0.4376, 0.25, 0.4376, 0.3125, 0.4063, 0.3125, 0.4063, 0.25, 0.4376, 0.6875, 0.4376, 0.75, 0.4063, 0.75, 0.4063, 0.6875, 0.4376, 0.1875, 0.4376, 0.25, 0.4063, 0.25, 0.4063, 0.1875, 0.4376, 0.625, 0.4376, 0.6875, 0.4063, 0.6875, 0.4063, 0.625, 0.4376, 0.125, 0.4376, 0.1875, 0.4063, 0.1875, 0.4063, 0.125, 0.4063, 0.3125, 0.4063, 0.375, 0.375, 0.375, 0.375, 0.3125, 0.4063, 0.75, 0.4063, 0.8125, 0.375, 0.8125, 0.375, 0.75, 0.4063, 0.25, 0.4063, 0.3125, 0.375, 0.3125, 0.375, 0.25, 0.4063, 0.6875, 0.4063, 0.75, 0.375, 0.75, 0.375, 0.6875, 0.4063, 0.1875, 0.4063, 0.25, 0.375, 0.25, 0.375, 0.1875, 0.4063, 0.625, 0.4063, 0.6875, 0.375, 0.6875, 0.375, 0.625, 0.4063, 0.125, 0.4063, 0.1875, 0.375, 0.1875, 0.375, 0.125, 0.4063, 0.5625, 0.4063, 0.625, 0.375, 0.625, 0.375, 0.5625, 0.4063, 0.0625, 0.4063, 0.125, 0.375, 0.125, 0.375, 0.0625, 0.4063, 0.5, 0.4063, 0.5625, 0.375, 0.5625, 0.375, 0.5, 0.4063, 0.9375, 0.2264, 1.0, 0.375, 0.9375, 0.2323, 0.0, 0.4063, 0.0625, 0.375, 0.0625, 0.4063, 0.4375, 0.4063, 0.5, 0.375, 0.5, 0.375, 0.4375, 0.4063, 0.875, 0.4063, 0.9375, 0.375, 0.9375, 0.375, 0.875, 0.4063, 0.375, 0.4063, 0.4375, 0.375, 0.4375, 0.375, 0.375, 0.4063, 0.8125, 0.4063, 0.875, 0.375, 0.875, 0.375, 0.8125, 0.375, 0.0625, 0.375, 0.125, 0.3436, 0.125, 0.3436, 0.0625, 0.375, 0.5, 0.375, 0.5625, 0.3436, 0.5625, 0.3436, 0.5, 0.375, 0.9375, 0.2264, 1.0, 0.3436, 0.9375, 0.2323, 0.0, 0.375, 0.0625, 0.3436, 0.0625, 0.375, 0.4375, 0.375, 0.5, 0.3436, 0.5, 0.3436, 0.4375, 0.375, 0.875, 0.375, 0.9375, 0.3436, 0.9375, 0.3436, 0.875, 0.375, 0.375, 0.375, 0.4375, 0.3436, 0.4375, 0.3436, 0.375, 0.375, 0.8125, 0.375, 0.875, 0.3436, 0.875, 0.3436, 0.8125, 0.375, 0.3125, 0.375, 0.375, 0.3436, 0.375, 0.3436, 0.3125, 0.375, 0.75, 0.375, 0.8125, 0.3436, 0.8125, 0.3436, 0.75, 0.375, 0.25, 0.375, 0.3125, 0.3436, 0.3125, 0.3436, 0.25, 0.375, 0.6875, 0.375, 0.75, 0.3436, 0.75, 0.3436, 0.6875, 0.375, 0.1875, 0.375, 0.25, 0.3436, 0.25, 0.3436, 0.1875, 0.375, 0.625, 0.375, 0.6875, 0.3436, 0.6875, 0.3436, 0.625, 0.375, 0.125, 0.375, 0.1875, 0.3436, 0.1875, 0.3436, 0.125, 0.375, 0.5625, 0.375, 0.625, 0.3436, 0.625, 0.3436, 0.5625, 0.3436, 0.25, 0.3436, 0.3125, 0.3123, 0.3125, 0.3123, 0.25, 0.3436, 0.6875, 0.3436, 0.75, 0.3123, 0.75, 0.3123, 0.6875, 0.3436, 0.1875, 0.3436, 0.25, 0.3123, 0.25, 0.3123, 0.1875, 0.3436, 0.625, 0.3436, 0.6875, 0.3123, 0.6875, 0.3123, 0.625, 0.3436, 0.125, 0.3436, 0.1875, 0.3123, 0.1875, 0.3123, 0.125, 0.3436, 0.5625, 0.3436, 0.625, 0.3123, 0.625, 0.3123, 0.5625, 0.3436, 0.0625, 0.3436, 0.125, 0.3123, 0.125, 0.3123, 0.0625, 0.3436, 0.5, 0.3436, 0.5625, 0.3123, 0.5625, 0.3123, 0.5, 0.3436, 0.9375, 0.2264, 1.0, 0.3123, 0.9375, 0.2323, 0.0, 0.3436, 0.0625, 0.3123, 0.0625, 0.3436, 0.4375, 0.3436, 0.5, 0.3123, 0.5, 0.3123, 0.4375, 0.3436, 0.875, 0.3436, 0.9375, 0.3123, 0.9375, 0.3123, 0.875, 0.3436, 0.375, 0.3436, 0.4375, 0.3123, 0.4375, 0.3123, 0.375, 0.3436, 0.8125, 0.3436, 0.875, 0.3123, 0.875, 0.3123, 0.8125, 0.3436, 0.3125, 0.3436, 0.375, 0.3123, 0.375, 0.3123, 0.3125, 0.3436, 0.75, 0.3436, 0.8125, 0.3123, 0.8125, 0.3123, 0.75, 0.3123, 0.9375, 0.2264, 1.0, 0.281, 0.9375, 0.2323, 0.0, 0.3123, 0.0625, 0.281, 0.0625, 0.3123, 0.4375, 0.3123, 0.5, 0.281, 0.5, 0.281, 0.4375, 0.3123, 0.875, 0.3123, 0.9375, 0.281, 0.9375, 0.281, 0.875, 0.3123, 0.375, 0.3123, 0.4375, 0.281, 0.4375, 0.281, 0.375, 0.3123, 0.8125, 0.3123, 0.875, 0.281, 0.875, 0.281, 0.8125, 0.3123, 0.3125, 0.3123, 0.375, 0.281, 0.375, 0.281, 0.3125, 0.3123, 0.75, 0.3123, 0.8125, 0.281, 0.8125, 0.281, 0.75, 0.3123, 0.25, 0.3123, 0.3125, 0.281, 0.3125, 0.281, 0.25, 0.3123, 0.6875, 0.3123, 0.75, 0.281, 0.75, 0.281, 0.6875, 0.3123, 0.1875, 0.3123, 0.25, 0.281, 0.25, 0.281, 0.1875, 0.3123, 0.625, 0.3123, 0.6875, 0.281, 0.6875, 0.281, 0.625, 0.3123, 0.125, 0.3123, 0.1875, 0.281, 0.1875, 0.281, 0.125, 0.3123, 0.5625, 0.3123, 0.625, 0.281, 0.625, 0.281, 0.5625, 0.3123, 0.0625, 0.3123, 0.125, 0.281, 0.125, 0.281, 0.0625, 0.3123, 0.5, 0.3123, 0.5625, 0.281, 0.5625, 0.281, 0.5, 0.281, 0.6875, 0.281, 0.75, 0.2497, 0.75, 0.2497, 0.6875, 0.281, 0.1875, 0.281, 0.25, 0.2497, 0.25, 0.2497, 0.1875, 0.281, 0.625, 0.281, 0.6875, 0.2497, 0.6875, 0.2497, 0.625, 0.281, 0.125, 0.281, 0.1875, 0.2497, 0.1875, 0.2497, 0.125, 0.281, 0.5625, 0.281, 0.625, 0.2497, 0.625, 0.2497, 0.5625, 0.281, 0.0625, 0.281, 0.125, 0.2497, 0.125, 0.2497, 0.0625, 0.281, 0.5, 0.281, 0.5625, 0.2497, 0.5625, 0.2497, 0.5, 0.281, 0.9375, 0.2264, 1.0, 0.2497, 0.9375, 0.2323, 0.0, 0.281, 0.0625, 0.2497, 0.0625, 0.281, 0.4375, 0.281, 0.5, 0.2497, 0.5, 0.2497, 0.4375, 0.281, 0.875, 0.281, 0.9375, 0.2497, 0.9375, 0.2497, 0.875, 0.281, 0.375, 0.281, 0.4375, 0.2497, 0.4375, 0.2497, 0.375, 0.281, 0.8125, 0.281, 0.875, 0.2497, 0.875, 0.2497, 0.8125, 0.281, 0.3125, 0.281, 0.375, 0.2497, 0.375, 0.2497, 0.3125, 0.281, 0.75, 0.281, 0.8125, 0.2497, 0.8125, 0.2497, 0.75, 0.281, 0.25, 0.281, 0.3125, 0.2497, 0.3125, 0.2497, 0.25, 0.2497, 0.4375, 0.2497, 0.5, 0.2184, 0.5, 0.2184, 0.4375, 0.2497, 0.875, 0.2497, 0.9375, 0.2184, 0.9375, 0.2184, 0.875, 0.2497, 0.375, 0.2497, 0.4375, 0.2184, 0.4375, 0.2184, 0.375, 0.2497, 0.8125, 0.2497, 0.875, 0.2184, 0.875, 0.2184, 0.8125, 0.2497, 0.3125, 0.2497, 0.375, 0.2184, 0.375, 0.2184, 0.3125, 0.2497, 0.75, 0.2497, 0.8125, 0.2184, 0.8125, 0.2184, 0.75, 0.2497, 0.25, 0.2497, 0.3125, 0.2184, 0.3125, 0.2184, 0.25, 0.2497, 0.6875, 0.2497, 0.75, 0.2184, 0.75, 0.2184, 0.6875, 0.2497, 0.1875, 0.2497, 0.25, 0.2184, 0.25, 0.2184, 0.1875, 0.2497, 0.625, 0.2497, 0.6875, 0.2184, 0.6875, 0.2184, 0.625, 0.2497, 0.125, 0.2497, 0.1875, 0.2184, 0.1875, 0.2184, 0.125, 0.2497, 0.5625, 0.2497, 0.625, 0.2184, 0.625, 0.2184, 0.5625, 0.2497, 0.0625, 0.2497, 0.125, 0.2184, 0.125, 0.2184, 0.0625, 0.2497, 0.5, 0.2497, 0.5625, 0.2184, 0.5625, 0.2184, 0.5, 0.2497, 0.9375, 0.2264, 1.0, 0.2184, 0.9375, 0.2323, 0.0, 0.2497, 0.0625, 0.2184, 0.0625, 0.2184, 0.1875, 0.2184, 0.25, 0.187, 0.25, 0.187, 0.1875, 0.2184, 0.625, 0.2184, 0.6875, 0.187, 0.6875, 0.187, 0.625, 0.2184, 0.125, 0.2184, 0.1875, 0.187, 0.1875, 0.187, 0.125, 0.2184, 0.5625, 0.2184, 0.625, 0.187, 0.625, 0.187, 0.5625, 0.2184, 0.0625, 0.2184, 0.125, 0.187, 0.125, 0.187, 0.0625, 0.2184, 0.5, 0.2184, 0.5625, 0.187, 0.5625, 0.187, 0.5, 0.2184, 0.9375, 0.2264, 1.0, 0.187, 0.9375, 0.2323, 0.0, 0.2184, 0.0625, 0.187, 0.0625, 0.2184, 0.4375, 0.2184, 0.5, 0.187, 0.5, 0.187, 0.4375, 0.2184, 0.875, 0.2184, 0.9375, 0.187, 0.9375, 0.187, 0.875, 0.2184, 0.375, 0.2184, 0.4375, 0.187, 0.4375, 0.187, 0.375, 0.2184, 0.8125, 0.2184, 0.875, 0.187, 0.875, 0.187, 0.8125, 0.2184, 0.3125, 0.2184, 0.375, 0.187, 0.375, 0.187, 0.3125, 0.2184, 0.75, 0.2184, 0.8125, 0.187, 0.8125, 0.187, 0.75, 0.2184, 0.25, 0.2184, 0.3125, 0.187, 0.3125, 0.187, 0.25, 0.2184, 0.6875, 0.2184, 0.75, 0.187, 0.75, 0.187, 0.6875, 0.187, 0.875, 0.187, 0.9375, 0.1557, 0.9375, 0.1557, 0.875, 0.187, 0.375, 0.187, 0.4375, 0.1557, 0.4375, 0.1557, 0.375, 0.187, 0.8125, 0.187, 0.875, 0.1557, 0.875, 0.1557, 0.8125, 0.187, 0.3125, 0.187, 0.375, 0.1557, 0.375, 0.1557, 0.3125, 0.187, 0.75, 0.187, 0.8125, 0.1557, 0.8125, 0.1557, 0.75, 0.187, 0.25, 0.187, 0.3125, 0.1557, 0.3125, 0.1557, 0.25, 0.187, 0.6875, 0.187, 0.75, 0.1557, 0.75, 0.1557, 0.6875, 0.187, 0.1875, 0.187, 0.25, 0.1557, 0.25, 0.1557, 0.1875, 0.187, 0.625, 0.187, 0.6875, 0.1557, 0.6875, 0.1557, 0.625, 0.187, 0.125, 0.187, 0.1875, 0.1557, 0.1875, 0.1557, 0.125, 0.187, 0.5625, 0.187, 0.625, 0.1557, 0.625, 0.1557, 0.5625, 0.187, 0.0625, 0.187, 0.125, 0.1557, 0.125, 0.1557, 0.0625, 0.187, 0.5, 0.187, 0.5625, 0.1557, 0.5625, 0.1557, 0.5, 0.187, 0.9375, 0.2264, 1.0, 0.1557, 0.9375, 0.2323, 0.0, 0.187, 0.0625, 0.1557, 0.0625, 0.187, 0.4375, 0.187, 0.5, 0.1557, 0.5, 0.1557, 0.4375, 0.1557, 0.625, 0.1557, 0.6875, 0.1244, 0.6875, 0.1244, 0.625, 0.1557, 0.125, 0.1557, 0.1875, 0.1244, 0.1875, 0.1244, 0.125, 0.1557, 0.5625, 0.1557, 0.625, 0.1244, 0.625, 0.1244, 0.5625, 0.1557, 0.0625, 0.1557, 0.125, 0.1244, 0.125, 0.1244, 0.0625, 0.1557, 0.5, 0.1557, 0.5625, 0.1244, 0.5625, 0.1244, 0.5, 0.1557, 0.9375, 0.2264, 1.0, 0.1244, 0.9375, 0.2323, 0.0, 0.1557, 0.0625, 0.1244, 0.0625, 0.1557, 0.4375, 0.1557, 0.5, 0.1244, 0.5, 0.1244, 0.4375, 0.1557, 0.875, 0.1557, 0.9375, 0.1244, 0.9375, 0.1244, 0.875, 0.1557, 0.375, 0.1557, 0.4375, 0.1244, 0.4375, 0.1244, 0.375, 0.1557, 0.8125, 0.1557, 0.875, 0.1244, 0.875, 0.1244, 0.8125, 0.1557, 0.3125, 0.1557, 0.375, 0.1244, 0.375, 0.1244, 0.3125, 0.1557, 0.75, 0.1557, 0.8125, 0.1244, 0.8125, 0.1244, 0.75, 0.1557, 0.25, 0.1557, 0.3125, 0.1244, 0.3125, 0.1244, 0.25, 0.1557, 0.6875, 0.1557, 0.75, 0.1244, 0.75, 0.1244, 0.6875, 0.1557, 0.1875, 0.1557, 0.25, 0.1244, 0.25, 0.1244, 0.1875, 0.1244, 0.375, 0.1244, 0.4375, 0.09308, 0.4375, 0.09308, 0.375, 0.1244, 0.8125, 0.1244, 0.875, 0.09308, 0.875, 0.09308, 0.8125, 0.1244, 0.3125, 0.1244, 0.375, 0.09308, 0.375, 0.09308, 0.3125, 0.1244, 0.75, 0.1244, 0.8125, 0.09308, 0.8125, 0.09308, 0.75, 0.1244, 0.25, 0.1244, 0.3125, 0.09308, 0.3125, 0.09308, 0.25, 0.1244, 0.6875, 0.1244, 0.75, 0.09308, 0.75, 0.09308, 0.6875, 0.1244, 0.1875, 0.1244, 0.25, 0.09308, 0.25, 0.09308, 0.1875, 0.1244, 0.625, 0.1244, 0.6875, 0.09308, 0.6875, 0.09308, 0.625, 0.1244, 0.125, 0.1244, 0.1875, 0.09308, 0.1875, 0.09308, 0.125, 0.1244, 0.5625, 0.1244, 0.625, 0.09308, 0.625, 0.09308, 0.5625, 0.1244, 0.0625, 0.1244, 0.125, 0.09308, 0.125, 0.09308, 0.0625, 0.1244, 0.5, 0.1244, 0.5625, 0.09308, 0.5625, 0.09308, 0.5, 0.1244, 0.9375, 0.2264, 1.0, 0.09308, 0.9375, 0.2323, 0.0, 0.1244, 0.0625, 0.09308, 0.0625, 0.1244, 0.4375, 0.1244, 0.5, 0.09308, 0.5, 0.09308, 0.4375, 0.1244, 0.875, 0.1244, 0.9375, 0.09308, 0.9375, 0.09308, 0.875, 0.09308, 0.125, 0.09308, 0.1875, 0.06176, 0.1875, 0.06176, 0.125, 0.09308, 0.5625, 0.09308, 0.625, 0.06176, 0.625, 0.06176, 0.5625, 0.09308, 0.0625, 0.09308, 0.125, 0.06176, 0.125, 0.06176, 0.0625, 0.09308, 0.5, 0.09308, 0.5625, 0.06176, 0.5625, 0.06176, 0.5, 0.09308, 0.9375, 0.2264, 1.0, 0.06176, 0.9375, 0.2323, 0.0, 0.09308, 0.0625, 0.06176, 0.0625, 0.09308, 0.4375, 0.09308, 0.5, 0.06176, 0.5, 0.06176, 0.4375, 0.09308, 0.875, 0.09308, 0.9375, 0.06176, 0.9375, 0.06176, 0.875, 0.09308, 0.375, 0.09308, 0.4375, 0.06176, 0.4375, 0.06176, 0.375, 0.09308, 0.8125, 0.09308, 0.875, 0.06176, 0.875, 0.06176, 0.8125, 0.09308, 0.3125, 0.09308, 0.375, 0.06176, 0.375, 0.06176, 0.3125, 0.09308, 0.75, 0.09308, 0.8125, 0.06176, 0.8125, 0.06176, 0.75, 0.09308, 0.25, 0.09308, 0.3125, 0.06176, 0.3125, 0.06176, 0.25, 0.09308, 0.6875, 0.09308, 0.75, 0.06176, 0.75, 0.06176, 0.6875, 0.09308, 0.1875, 0.09308, 0.25, 0.06176, 0.25, 0.06176, 0.1875, 0.09308, 0.625, 0.09308, 0.6875, 0.06176, 0.6875, 0.06176, 0.625, 0.06176, 0.3125, 0.06176, 0.375, 0.03044, 0.375, 0.03044, 0.3125, 0.06176, 0.75, 0.06176, 0.8125, 0.03044, 0.8125, 0.03044, 0.75, 0.06176, 0.25, 0.06176, 0.3125, 0.03044, 0.3125, 0.03044, 0.25, 0.06176, 0.6875, 0.06176, 0.75, 0.03044, 0.75, 0.03044, 0.6875, 0.06176, 0.1875, 0.06176, 0.25, 0.03044, 0.25, 0.03044, 0.1875, 0.06176, 0.625, 0.06176, 0.6875, 0.03044, 0.6875, 0.03044, 0.625, 0.06176, 0.125, 0.06176, 0.1875, 0.03044, 0.1875, 0.03044, 0.125, 0.06176, 0.5625, 0.06176, 0.625, 0.03044, 0.625, 0.03044, 0.5625, 0.06176, 0.0625, 0.06176, 0.125, 0.03044, 0.125, 0.03045, 0.0625, 0.06176, 0.5, 0.06176, 0.5625, 0.03044, 0.5625, 0.03044, 0.5, 0.06176, 0.9375, 0.2264, 1.0, 0.03044, 0.9375, 0.2323, 0.0, 0.06176, 0.0625, 0.03045, 0.0625, 0.06176, 0.4375, 0.06176, 0.5, 0.03044, 0.5, 0.03044, 0.4375, 0.06176, 0.875, 0.06176, 0.9375, 0.03044, 0.9375, 0.03044, 0.875, 0.06176, 0.375, 0.06176, 0.4375, 0.03044, 0.4375, 0.03044, 0.375, 0.06176, 0.8125, 0.06176, 0.875, 0.03044, 0.875, 0.03044, 0.8125, 0.03045, 0.0625, 0.03044, 0.125, -0.0008746, 0.125, -0.0008744, 0.0625, 0.03044, 0.5, 0.03044, 0.5625, -0.0008746, 0.5625, -0.0008746, 0.5, 0.03044, 0.9375, 0.2264, 1.0, -0.0008745, 0.9375, 0.2323, 0.0, 0.03045, 0.0625, -0.0008744, 0.0625, 0.03044, 0.4375, 0.03044, 0.5, -0.0008746, 0.5, -0.0008746, 0.4375, 0.03044, 0.875, 0.03044, 0.9375, -0.0008745, 0.9375, -0.0008746, 0.875, 0.03044, 0.375, 0.03044, 0.4375, -0.0008746, 0.4375, -0.0008746, 0.375, 0.03044, 0.8125, 0.03044, 0.875, -0.0008746, 0.875, -0.0008746, 0.8125, 0.03044, 0.3125, 0.03044, 0.375, -0.0008746, 0.375, -0.0008746, 0.3125, 0.03044, 0.75, 0.03044, 0.8125, -0.0008746, 0.8125, -0.0008746, 0.75, 0.03044, 0.25, 0.03044, 0.3125, -0.0008746, 0.3125, -0.0008746, 0.25, 0.03044, 0.6875, 0.03044, 0.75, -0.0008746, 0.75, -0.0008746, 0.6875, 0.03044, 0.1875, 0.03044, 0.25, -0.0008746, 0.25, -0.0008746, 0.1875, 0.03044, 0.625, 0.03044, 0.6875, -0.0008746, 0.6875, -0.0008746, 0.625, 0.03044, 0.125, 0.03044, 0.1875, -0.0008746, 0.1875, -0.0008746, 0.125, 0.03044, 0.5625, 0.03044, 0.625, -0.0008746, 0.625, -0.0008746, 0.5625, 1.001, 0.75, 1.001, 0.8125, 0.97, 0.8125, 0.97, 0.75, 1.001, 0.25, 1.001, 0.3125, 0.97, 0.3125, 0.97, 0.25, 1.001, 0.6875, 1.001, 0.75, 0.97, 0.75, 0.97, 0.6875, 1.001, 0.1875, 1.001, 0.25, 0.97, 0.25, 0.97, 0.1875, 1.001, 0.625, 1.001, 0.6875, 0.97, 0.6875, 0.97, 0.625, 1.001, 0.125, 1.001, 0.1875, 0.97, 0.1875, 0.97, 0.125, 1.001, 0.5625, 1.001, 0.625, 0.97, 0.625, 0.97, 0.5625, 1.001, 0.0625, 1.001, 0.125, 0.97, 0.125, 0.97, 0.0625, 1.001, 0.5, 1.001, 0.5625, 0.97, 0.5625, 0.97, 0.5, 1.001, 0.9375, 1.229, 1.0, 0.97, 0.9375, 1.234, 0.0, 1.001, 0.0625, 0.97, 0.0625, 1.001, 0.4375, 1.001, 0.5, 0.97, 0.5, 0.97, 0.4375, 1.001, 0.875, 1.001, 0.9375, 0.97, 0.9375, 0.97, 0.875, 1.001, 0.375, 1.001, 0.4375, 0.97, 0.4375, 0.97, 0.375, 1.001, 0.8125, 1.001, 0.875, 0.97, 0.875, 0.97, 0.8125, 1.001, 0.3125, 1.001, 0.375, 0.97, 0.375, 0.97, 0.3125, 0.97, 0.5, 0.97, 0.5625, 0.9387, 0.5625, 0.9387, 0.5, 0.97, 0.9375, 1.229, 1.0, 0.9387, 0.9375, 1.234, 0.0, 0.97, 0.0625, 0.9387, 0.0625, 0.97, 0.4375, 0.97, 0.5, 0.9387, 0.5, 0.9387, 0.4375, 0.97, 0.875, 0.97, 0.9375, 0.9387, 0.9375, 0.9387, 0.875, 0.97, 0.375, 0.97, 0.4375, 0.9387, 0.4375, 0.9387, 0.375, 0.97, 0.8125, 0.97, 0.875, 0.9387, 0.875, 0.9387, 0.8125, 0.97, 0.3125, 0.97, 0.375, 0.9387, 0.375, 0.9387, 0.3125, 0.97, 0.75, 0.97, 0.8125, 0.9387, 0.8125, 0.9387, 0.75, 0.97, 0.25, 0.97, 0.3125, 0.9387, 0.3125, 0.9387, 0.25, 0.97, 0.6875, 0.97, 0.75, 0.9387, 0.75, 0.9387, 0.6875, 0.97, 0.1875, 0.97, 0.25, 0.9387, 0.25, 0.9387, 0.1875, 0.97, 0.625, 0.97, 0.6875, 0.9387, 0.6875, 0.9387, 0.625, 0.97, 0.125, 0.97, 0.1875, 0.9387, 0.1875, 0.9387, 0.125, 0.97, 0.5625, 0.97, 0.625, 0.9387, 0.625, 0.9387, 0.5625, 0.97, 0.0625, 0.97, 0.125, 0.9387, 0.125, 0.9387, 0.0625, 0.9387, 0.25, 0.9387, 0.3125, 0.9074, 0.3125, 0.9074, 0.25, 0.9387, 0.6875, 0.9387, 0.75, 0.9074, 0.75, 0.9074, 0.6875, 0.9387, 0.1875, 0.9387, 0.25, 0.9074, 0.25, 0.9074, 0.1875, 0.9387, 0.625, 0.9387, 0.6875, 0.9074, 0.6875, 0.9074, 0.625, 0.9387, 0.125, 0.9387, 0.1875, 0.9074, 0.1875, 0.9074, 0.125, 0.9387, 0.5625, 0.9387, 0.625, 0.9074, 0.625, 0.9074, 0.5625, 0.9387, 0.0625, 0.9387, 0.125, 0.9074, 0.125, 0.9074, 0.0625, 0.9387, 0.5, 0.9387, 0.5625, 0.9074, 0.5625, 0.9074, 0.5, 0.9387, 0.9375, 1.229, 1.0, 0.9074, 0.9375, 1.234, 0.0, 0.9387, 0.0625, 0.9074, 0.0625, 0.9387, 0.4375, 0.9387, 0.5, 0.9074, 0.5, 0.9074, 0.4375, 0.9387, 0.875, 0.9387, 0.9375, 0.9074, 0.9375, 0.9074, 0.875, 0.9387, 0.375, 0.9387, 0.4375, 0.9074, 0.4375, 0.9074, 0.375, 0.9387, 0.8125, 0.9387, 0.875, 0.9074, 0.875, 0.9074, 0.8125, 0.9387, 0.3125, 0.9387, 0.375, 0.9074, 0.375, 0.9074, 0.3125, 0.9387, 0.75, 0.9387, 0.8125, 0.9074, 0.8125, 0.9074, 0.75, 0.9074, 0.9375, 1.229, 1.0, 0.8761, 0.9375, 1.234, 0.0, 0.9074, 0.0625, 0.8761, 0.0625, 0.9074, 0.4375, 0.9074, 0.5, 0.8761, 0.5, 0.8761, 0.4375, 0.9074, 0.875, 0.9074, 0.9375, 0.8761, 0.9375, 0.8761, 0.875, 0.9074, 0.375, 0.9074, 0.4375, 0.8761, 0.4375, 0.8761, 0.375, 0.9074, 0.8125, 0.9074, 0.875, 0.8761, 0.875, 0.8761, 0.8125, 0.9074, 0.3125, 0.9074, 0.375, 0.8761, 0.375, 0.8761, 0.3125, 0.9074, 0.75, 0.9074, 0.8125, 0.8761, 0.8125, 0.8761, 0.75, 0.9074, 0.25, 0.9074, 0.3125, 0.8761, 0.3125, 0.8761, 0.25, 0.9074, 0.6875, 0.9074, 0.75, 0.8761, 0.75, 0.8761, 0.6875, 0.9074, 0.1875, 0.9074, 0.25, 0.8761, 0.25, 0.8761, 0.1875, 0.9074, 0.625, 0.9074, 0.6875, 0.8761, 0.6875, 0.8761, 0.625, 0.9074, 0.125, 0.9074, 0.1875, 0.8761, 0.1875, 0.8761, 0.125, 0.9074, 0.5625, 0.9074, 0.625, 0.8761, 0.625, 0.8761, 0.5625, 0.9074, 0.0625, 0.9074, 0.125, 0.8761, 0.125, 0.8761, 0.0625, 0.9074, 0.5, 0.9074, 0.5625, 0.8761, 0.5625, 0.8761, 0.5, 0.8761, 0.6875, 0.8761, 0.75, 0.8448, 0.75, 0.8448, 0.6875, 0.8761, 0.1875, 0.8761, 0.25, 0.8448, 0.25, 0.8448, 0.1875, 0.8761, 0.625, 0.8761, 0.6875, 0.8448, 0.6875, 0.8448, 0.625, 0.8761, 0.125, 0.8761, 0.1875, 0.8448, 0.1875, 0.8448, 0.125, 0.8761, 0.5625, 0.8761, 0.625, 0.8448, 0.625, 0.8448, 0.5625, 0.8761, 0.0625, 0.8761, 0.125, 0.8448, 0.125, 0.8448, 0.0625, 0.8761, 0.5, 0.8761, 0.5625, 0.8448, 0.5625, 0.8448, 0.5, 0.8761, 0.9375, 1.229, 1.0, 0.8448, 0.9375, 1.234, 0.0, 0.8761, 0.0625, 0.8448, 0.0625, 0.8761, 0.4375, 0.8761, 0.5, 0.8448, 0.5, 0.8448, 0.4375, 0.8761, 0.875, 0.8761, 0.9375, 0.8448, 0.9375, 0.8448, 0.875, 0.8761, 0.375, 0.8761, 0.4375, 0.8448, 0.4375, 0.8448, 0.375, 0.8761, 0.8125, 0.8761, 0.875, 0.8448, 0.875, 0.8448, 0.8125, 0.8761, 0.3125, 0.8761, 0.375, 0.8448, 0.375, 0.8448, 0.3125, 0.8761, 0.75, 0.8761, 0.8125, 0.8448, 0.8125, 0.8448, 0.75, 0.8761, 0.25, 0.8761, 0.3125, 0.8448, 0.3125, 0.8448, 0.25, 0.8448, 0.4375, 0.8448, 0.5, 0.8134, 0.5, 0.8134, 0.4375, 0.8448, 0.875, 0.8448, 0.9375, 0.8134, 0.9375, 0.8134, 0.875, 0.8448, 0.375, 0.8448, 0.4375, 0.8134, 0.4375, 0.8134, 0.375, 0.8448, 0.8125, 0.8448, 0.875, 0.8134, 0.875, 0.8134, 0.8125, 0.8448, 0.3125, 0.8448, 0.375, 0.8134, 0.375, 0.8134, 0.3125, 0.8448, 0.75, 0.8448, 0.8125, 0.8134, 0.8125, 0.8134, 0.75, 0.8448, 0.25, 0.8448, 0.3125, 0.8134, 0.3125, 0.8134, 0.25, 0.8448, 0.6875, 0.8448, 0.75, 0.8134, 0.75, 0.8134, 0.6875, 0.8448, 0.1875, 0.8448, 0.25, 0.8134, 0.25, 0.8134, 0.1875, 0.8448, 0.625, 0.8448, 0.6875, 0.8134, 0.6875, 0.8134, 0.625, 0.8448, 0.125, 0.8448, 0.1875, 0.8134, 0.1875, 0.8134, 0.125, 0.8448, 0.5625, 0.8448, 0.625, 0.8134, 0.625, 0.8134, 0.5625, 0.8448, 0.0625, 0.8448, 0.125, 0.8134, 0.125, 0.8134, 0.0625, 0.8448, 0.5, 0.8448, 0.5625, 0.8134, 0.5625, 0.8134, 0.5, 0.8448, 0.9375, 1.229, 1.0, 0.8134, 0.9375, 1.234, 0.0, 0.8448, 0.0625, 0.8134, 0.0625, 0.8134, 0.1875, 0.8134, 0.25, 0.7821, 0.25, 0.7821, 0.1875, 0.8134, 0.625, 0.8134, 0.6875, 0.7821, 0.6875, 0.7821, 0.625, 0.8134, 0.125, 0.8134, 0.1875, 0.7821, 0.1875, 0.7821, 0.125, 0.8134, 0.5625, 0.8134, 0.625, 0.7821, 0.625, 0.7821, 0.5625, 0.8134, 0.0625, 0.8134, 0.125, 0.7821, 0.125, 0.7821, 0.0625, 0.8134, 0.5, 0.8134, 0.5625, 0.7821, 0.5625, 0.7821, 0.5, 0.8134, 0.9375, 1.229, 1.0, 0.7821, 0.9375, 1.234, 0.0, 0.8134, 0.0625, 0.7821, 0.0625, 0.8134, 0.4375, 0.8134, 0.5, 0.7821, 0.5, 0.7821, 0.4375, 0.8134, 0.875, 0.8134, 0.9375, 0.7821, 0.9375, 0.7821, 0.875, 0.8134, 0.375, 0.8134, 0.4375, 0.7821, 0.4375, 0.7821, 0.375, 0.8134, 0.8125, 0.8134, 0.875, 0.7821, 0.875, 0.7821, 0.8125, 0.8134, 0.3125, 0.8134, 0.375, 0.7821, 0.375, 0.7821, 0.3125, 0.8134, 0.75, 0.8134, 0.8125, 0.7821, 0.8125, 0.7821, 0.75, 0.8134, 0.25, 0.8134, 0.3125, 0.7821, 0.3125, 0.7821, 0.25, 0.8134, 0.6875, 0.8134, 0.75, 0.7821, 0.75, 0.7821, 0.6875, 0.7821, 0.375, 0.7821, 0.4375, 0.7508, 0.4375, 0.7508, 0.375, 0.7821, 0.8125, 0.7821, 0.875, 0.7508, 0.875, 0.7508, 0.8125, 0.7821, 0.3125, 0.7821, 0.375, 0.7508, 0.375, 0.7508, 0.3125, 0.7821, 0.75, 0.7821, 0.8125, 0.7508, 0.8125, 0.7508, 0.75, 0.7821, 0.25, 0.7821, 0.3125, 0.7508, 0.3125, 0.7508, 0.25, 0.7821, 0.6875, 0.7821, 0.75, 0.7508, 0.75, 0.7508, 0.6875, 0.7821, 0.1875, 0.7821, 0.25, 0.7508, 0.25, 0.7508, 0.1875, 0.7821, 0.625, 0.7821, 0.6875, 0.7508, 0.6875, 0.7508, 0.625, 0.7821, 0.125, 0.7821, 0.1875, 0.7508, 0.1875, 0.7508, 0.125, 0.7821, 0.5625, 0.7821, 0.625, 0.7508, 0.625, 0.7508, 0.5625, 0.7821, 0.0625, 0.7821, 0.125, 0.7508, 0.125, 0.7508, 0.0625, 0.7821, 0.5, 0.7821, 0.5625, 0.7508, 0.5625, 0.7508, 0.5, 0.7821, 0.9375, 1.229, 1.0, 0.7508, 0.9375, 1.234, 0.0, 0.7821, 0.0625, 0.7508, 0.0625, 0.7821, 0.4375, 0.7821, 0.5, 0.7508, 0.5, 0.7508, 0.4375, 0.7821, 0.875, 0.7821, 0.9375, 0.7508, 0.9375, 0.7508, 0.875])
me_sphere_001.materials.append(mat_material_001)
me_sphere_001.use_remesh_preserve_volume = False
me_sphere_001.use_remesh_preserve_attributes = False
me_sphere_001.use_mirror_vertex_groups = False
me_sphere_001.update()

# ---- objects
ob_sphere = bpy.data.objects.new('Sphere', me_sphere_001)
ob_camera = bpy.data.objects.new('Camera', cam_camera)

# ---- transforms, parenting, visibility, modifiers, constraints
ob_sphere.location = (-1.72, 1.923, 0.5475)
ob_sphere.rotation_euler = (0.0, 0.0, -0.21)
ob_sphere.scale = (2.904, 2.904, 2.904)
ob_sphere.lineart.crease_threshold = 0.0
ob_camera.location = (9.415, 1.922, 0.548)
ob_camera.rotation_euler = (1.571, -0.0, 1.571)
ob_camera.lock_rotations_4d = False
ob_camera.empty_display_type = 'ARROWS'
ob_camera.color = (0.0, 0.0, 0.0, 0.0)
ob_camera.display_type = 'WIRE'
ob_camera.lineart.crease_threshold = 0.0

# ---- collection membership
col_collection_1.objects.link(ob_sphere)
col_collection_1.objects.link(ob_camera)

# ---- scene / render settings (as saved in the file)
scene.camera = ob_camera
scene.frame_start = 1; scene.frame_end = 360; scene.frame_set(13)
scene.render.engine = 'CYCLES'
scene.render.resolution_x = 1000
scene.render.resolution_y = 1000
scene.render.resolution_percentage = 20
scene.render.fps = 25
scene.render.dither_intensity = 0.0
scene.render.film_transparent = True
scene.cycles.use_denoising = False
scene.cycles.samples = 128
scene.cycles.sampling_pattern = 'TABULATED_SOBOL'
scene.cycles.light_sampling_threshold = 0.0
scene.cycles.use_adaptive_sampling = False
scene.cycles.use_light_tree = False
scene.cycles.blur_glossy = 0.0
scene.cycles.sample_clamp_indirect = 0.0
scene.view_settings.view_transform = 'Standard'
bpy.context.view_layer.update()
